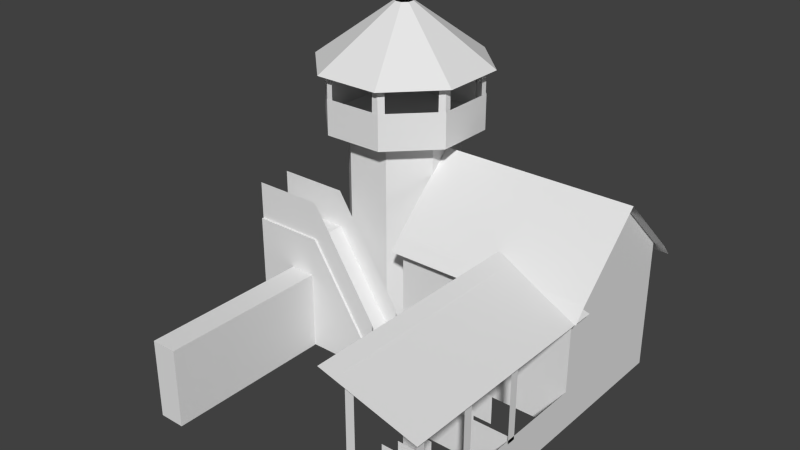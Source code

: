 # Source: h8.blend  (saved by Blender 2.63.0; exported with 4.5.12 LTS)
import bpy
from mathutils import Matrix  # noqa: F401  (used for matrix-valued properties, if any)

bpy.ops.wm.read_factory_settings(use_empty=True)
scene = bpy.context.scene
scene.name = 'Scene'

# ---- collections
col_collection_1 = bpy.data.collections.new('Collection 1'); scene.collection.children.link(col_collection_1)

# ---- world
world_world = bpy.data.worlds.new('World'); scene.world = world_world
world_world.color = (0.05088, 0.05088, 0.05088)
world_world.use_sun_shadow = False
world_world.sun_shadow_jitter_overblur = 0.0
world_world.cycles.sampling_method = 'MANUAL'
world_world.cycles.sample_map_resolution = 256

# ---- meshes
me_plane = bpy.data.meshes.new('Plane')
me_plane.from_pydata([(1.364, 1.0, 5.96e-08), (3.094, 1.0, 5.96e-08), (1.364, 1.0, 1.2), (3.094, 1.5, 0.6), (1.364, 1.5, 0.6), (3.094, 0.9, 1.3), (1.364, 0.9, 1.3), (1.364, 0.9, -0.1), (3.094, 0.9, -0.1), (2.229, 1.0, 5.96e-08), (3.094, 1.0, 1.2), (3.0, -2.265e-07, 3.0), (3.0, 0.3095, 3.0), (3.0, 0.3095, 1.2), (2.4, -2.265e-07, 3.0), (2.4, 0.3095, 3.0), (1.4, -7.461e-15, -3.553e-16), (3.0, -7.105e-15, 0.0), (1.4, -9.06e-08, 1.2), (1.4, 1.0, 7.55e-08), (3.0, 1.0, 7.55e-08), (1.4, 1.0, 1.2), (3.0, 1.5, 0.6), (1.4, 1.5, 0.6), (3.085, 0.9, 1.098), (3.085, 0.9, 3.098), (2.257, 1.1, 1.098), (2.257, 1.1, 3.098), (3.0, 0.2904, 2.999), (3.0, 0.2904, 2.922), (3.0, 0.9049, 2.999), (3.0, 0.9049, 2.922), (3.0, 0.2904, 2.499), (3.0, 0.2904, 2.422), (3.0, 0.9049, 2.499), (3.0, 0.9049, 2.422), (3.0, 0.2816, 1.964), (3.0, 0.2816, 1.887), (3.0, 0.8961, 1.964), (3.0, 0.8961, 1.887), (2.403, 0.3179, 3.002), (2.48, 0.3179, 3.002), (2.404, 1.061, 3.002), (2.479, 1.042, 3.002), (3.0, -1.86e-07, 2.463), (3.0, 0.3095, 2.463), (2.4, -1.86e-07, 2.463), (2.4, 0.3095, 2.463), (3.0, -1.451e-07, 1.921), (3.0, 0.3095, 1.921), (2.4, -1.451e-07, 1.921), (2.4, 0.3095, 1.921), (2.526, 0.007722, 2.982), (2.526, 0.2359, 2.982), (2.263, 0.007722, 2.982), (2.263, 0.2359, 2.982), (2.526, 0.007722, 2.482), (2.526, 0.2359, 2.482), (2.263, 0.007722, 2.482), (2.263, 0.2359, 2.482), (2.535, 0.007722, 1.951), (2.535, 0.2359, 1.951), (2.272, 0.007722, 1.951), (2.272, 0.2359, 1.951), (2.4, 1.019, 1.129), (2.4, 1.066, 1.129), (2.4, 1.019, 3.008), (2.4, 1.066, 3.008), (2.526, 0.007722, 2.729), (2.526, 0.2359, 2.729), (2.263, 0.007722, 2.729), (2.263, 0.2359, 2.729), (2.522, 0.007722, 2.234), (2.522, 0.2359, 2.234), (2.258, 0.007722, 2.234), (2.258, 0.2359, 2.234), (2.535, 0.007722, 1.738), (2.535, 0.2359, 1.738), (2.271, 0.007722, 1.738), (2.271, 0.2359, 1.738), (2.535, 0.007722, 1.501), (2.535, 0.2359, 1.501), (2.271, 0.007722, 1.501), (2.271, 0.2359, 1.501), (0.7158, 0.00645, 0.1392), (0.4465, 0.00645, 0.4107), (0.4481, 0.00645, 0.7931), (0.7196, 0.00645, 1.062), (1.102, 0.00645, 1.061), (1.371, 0.00645, 0.7893), (1.37, 0.00645, 0.4069), (1.098, 0.00645, 0.1376), (0.7158, 1.576, 0.1392), (0.4465, 1.576, 0.4107), (0.4481, 1.576, 0.7931), (0.7196, 1.576, 1.062), (1.102, 1.576, 1.061), (1.371, 1.576, 0.7893), (1.37, 1.576, 0.4069), (1.098, 1.576, 0.1376), (0.6386, 1.601, -0.04518), (0.2616, 1.601, 0.3349), (0.2638, 1.601, 0.8703), (0.6439, 1.601, 1.247), (1.179, 1.601, 1.245), (1.556, 1.601, 0.8651), (1.554, 1.601, 0.3297), (1.174, 1.601, -0.04738), (0.6386, 1.876, -0.04518), (0.2616, 1.876, 0.3349), (0.2638, 1.876, 0.8703), (0.6439, 1.876, 1.247), (1.179, 1.876, 1.245), (1.556, 1.876, 0.8651), (1.554, 1.876, 0.3297), (1.174, 1.876, -0.04738), (0.6091, 2.054, -0.1157), (0.1908, 2.054, 0.306), (0.1932, 2.054, 0.8999), (0.6149, 2.054, 1.318), (1.209, 2.052, 1.316), (1.627, 2.054, 0.894), (1.625, 2.054, 0.3001), (1.203, 2.054, -0.1181), (0.879, 2.498, 0.5284), (0.8371, 2.498, 0.5706), (0.8374, 2.498, 0.63), (0.8795, 2.498, 0.6718), (0.9389, 2.498, 0.6716), (0.9808, 2.498, 0.6294), (0.9805, 2.498, 0.57), (0.9384, 2.498, 0.5282), (1.116, 1.873, 1.24), (1.174, 1.873, 1.24), (1.119, 2.103, 1.24), (1.171, 2.101, 1.24), (1.214, 1.873, 1.202), (1.212, 2.101, 1.202), (0.6969, 1.873, -0.04319), (0.6394, 1.873, -0.04286), (0.6944, 2.103, -0.04311), (0.6418, 2.101, -0.04294), (0.599, 1.873, -0.004978), (0.6014, 2.101, -0.005058), (1.548, 1.873, 0.3886), (1.548, 1.873, 0.3312), (1.548, 2.103, 0.3862), (1.548, 2.101, 0.3336), (1.51, 1.873, 0.2907), (1.51, 2.101, 0.2931), (0.2651, 1.873, 0.8082), (0.2654, 1.873, 0.8656), (0.2652, 2.103, 0.8106), (0.2653, 2.101, 0.8632), (0.3033, 1.873, 0.906), (0.3032, 2.101, 0.9036), (1.212, 1.873, -0.003621), (1.171, 1.873, -0.044), (1.21, 2.103, -0.005275), (1.173, 2.101, -0.04235), (1.116, 1.873, -0.0458), (1.118, 2.101, -0.04415), (0.6013, 1.873, 1.2), (0.6422, 1.873, 1.241), (0.6031, 2.103, 1.202), (0.6404, 2.101, 1.239), (0.6976, 1.873, 1.243), (0.6958, 2.101, 1.241), (0.3046, 1.873, 0.2931), (0.2643, 1.873, 0.3339), (0.303, 2.103, 0.2948), (0.2659, 2.101, 0.3321), (0.2625, 1.873, 0.3893), (0.2641, 2.101, 0.3875), (1.509, 1.873, 0.9037), (1.549, 1.873, 0.8629), (1.51, 2.103, 0.9019), (1.547, 2.101, 0.8646), (1.551, 1.873, 0.8075), (1.549, 2.101, 0.8092), (0.7407, -1.168e-07, 1.548), (0.4207, -1.168e-07, 1.548), (0.7407, -9.269e-08, 1.228), (0.4207, -9.269e-08, 1.228), (0.7407, 0.9, 1.548), (0.4207, 0.9, 1.548), (0.7407, 0.9, 1.228), (0.4207, 0.9, 1.228), (1.341, -1.168e-07, 1.548), (1.341, -9.269e-08, 1.228), (1.341, 0.1, 1.548), (1.341, 0.1, 1.228), (0.1207, -1.168e-07, 1.548), (0.1207, -9.269e-08, 1.228), (0.1207, 0.9, 1.548), (0.1207, 0.9, 1.228), (0.472, -0.004477, 3.046), (0.472, -0.004476, 1.546), (0.6973, -0.004476, 1.546), (0.6973, -0.004477, 3.046), (0.472, 0.5975, 3.046), (0.472, 0.5975, 1.546), (0.6973, 0.5975, 1.546), (0.6973, 0.5975, 3.046), (2.2, -7.283e-15, -1.776e-16), (2.2, 1.0, 7.55e-08), (3.0, 0.5, 3.775e-08), (1.4, 0.5, 3.775e-08), (2.2, 0.5, 3.775e-08), (2.2, -8.663e-08, 1.2), (3.0, -8.663e-08, 1.2), (3.0, 1.0, 1.2), (2.6, -8.663e-08, 1.2), (2.6, 1.0, 1.2), (3.0, 0.5, 1.2), (2.2, 0.5, 1.2), (2.6, 0.5, 1.2), (2.2, 1.0, 1.2), (1.8, -8.663e-08, 1.2), (1.8, 1.0, 1.2), (1.4, 0.5, 1.2), (1.8, 0.5, 1.2), (0.7407, 1.189, 1.228), (0.4207, 1.189, 1.228), (1.341, 0.3889, 1.228), (0.1207, 1.189, 1.228), (0.7407, 0.9, 1.53), (0.4207, 0.9, 1.53), (1.341, 0.1, 1.53), (0.1207, 0.9, 1.53), (0.7407, 1.189, 1.53), (0.4207, 1.189, 1.53), (1.341, 0.3889, 1.53), (0.1207, 1.189, 1.53), (0.15, -1.908e-08, 0.04167), (0.15, 0.3095, 0.04167), (0.15, 0.3095, 1.242), (0.15, -1.013e-07, 1.242), (0.15, -1.908e-08, 0.04167), (0.15, 0.3095, 0.04167), (0.15, 0.3095, 1.242), (0.15, -1.013e-07, 1.242), (1.4, -1.49e-08, 0.04368), (1.4, 0.3095, 0.04368), (0.1563, 0.3095, 0.04368), (0.1563, -1.49e-08, 0.04368)], [], [(3, 1, 9, 0, 4), (8, 7, 0, 9, 1), (3, 4, 2, 10), (10, 2, 6, 5), (14, 11, 12, 15), (216, 215, 209, 212), (19, 207, 16, 18, 21), (208, 204, 16, 207), (23, 19, 21), (26, 27, 25, 24), (30, 28, 29, 31), (34, 32, 33, 35), (38, 36, 37, 39), (42, 40, 41, 43), (46, 44, 45, 47), (50, 48, 49, 51), (54, 52, 53, 55), (58, 56, 57, 59), (62, 60, 61, 63), (66, 64, 65, 67), (70, 68, 69, 71), (74, 72, 73, 75), (78, 76, 77, 79), (82, 80, 81, 83), (97, 96, 88, 89), (99, 91, 84, 92), (93, 92, 84, 85), (96, 95, 87, 88), (99, 98, 90, 91), (95, 94, 86, 87), (98, 97, 89, 90), (94, 93, 85, 86), (104, 103, 95, 96), (107, 106, 98, 99), (103, 102, 94, 95), (106, 105, 97, 98), (102, 101, 93, 94), (105, 104, 96, 97), (107, 100, 92, 99), (101, 100, 92, 93), (113, 112, 104, 105), (115, 107, 100, 108), (109, 108, 100, 101), (112, 111, 103, 104), (115, 114, 106, 107), (111, 110, 102, 103), (114, 113, 105, 106), (110, 109, 101, 102), (123, 131, 130, 122), (119, 127, 126, 118), (122, 130, 129, 121), (118, 126, 125, 117), (121, 129, 128, 120), (123, 116, 124, 131), (117, 125, 124, 116), (120, 128, 127, 119), (134, 132, 133, 135), (135, 133, 136, 137), (140, 138, 139, 141), (141, 139, 142, 143), (146, 144, 145, 147), (147, 145, 148, 149), (152, 150, 151, 153), (153, 151, 154, 155), (158, 156, 157, 159), (159, 157, 160, 161), (164, 162, 163, 165), (165, 163, 166, 167), (170, 168, 169, 171), (171, 169, 172, 173), (176, 174, 175, 177), (177, 175, 178, 179), (182, 180, 181, 183), (186, 187, 185, 184), (180, 182, 189, 188), (184, 185, 181, 180), (182, 183, 187, 186), (195, 194, 185, 187), (188, 189, 191, 190), (190, 191, 186, 184), (182, 186, 191, 189), (184, 180, 188, 190), (193, 192, 194, 195), (194, 192, 181, 185), (183, 181, 192, 193), (200, 201, 197, 196), (201, 202, 198, 197), (202, 203, 199, 198), (203, 200, 196, 199), (196, 197, 198, 199), (203, 202, 201, 200), (183, 193, 201, 187), (205, 208, 207, 19), (20, 206, 208, 205), (206, 17, 204, 208), (211, 213, 216, 214), (214, 216, 212, 210), (12, 11, 210, 13), (211, 210, 17, 206, 20), (22, 211, 20), (213, 217, 215, 216), (221, 220, 18, 218), (219, 21, 220, 221), (217, 219, 221, 215), (215, 221, 218, 209), (102, 103, 104, 105, 106, 107, 100, 101), (118, 117, 116, 123, 122, 121, 120, 119), (191, 224, 222, 186), (186, 222, 223, 187), (223, 225, 195, 187), (228, 232, 230, 226), (226, 230, 231, 227), (231, 233, 229, 227), (235, 234, 237, 236), (239, 238, 241, 240), (244, 243, 242, 245)])
_uv = me_plane.uv_layers.new(name='UVMap')
_uv.uv.foreach_set('vector', [0.9101, 0.5049, 0.8135, 0.2777, 0.6384, 0.3804, 0.4632, 0.4832, 0.5559, 0.7082, 0.8231, 0.393, 0.5088, 0.5878, 0.5039, 0.563, 0.6644, 0.4635, 0.825, 0.3639, 0.9101, 0.5049, 0.5559, 0.7082, 0.462, 0.478, 0.8162, 0.2747, 0.8062, 0.3237, 0.4851, 0.5228, 0.4726, 0.506, 0.7869, 0.3111, 0.392, 0.04341, 0.4909, -0.01434, 0.4911, 0.05869, 0.3922, 0.1164, 0.8925, 0.3078, 0.9663, 0.3552, 0.9654, 0.4297, 0.8922, 0.3785, 0.5532, 0.8834, 0.5457, 0.743, 0.5381, 0.6025, 0.3461, 0.4498, 0.3612, 0.7308, 0.8925, 0.3078, 0.8922, 0.3785, 0.9654, 0.4297, 0.9663, 0.3552, 0.859, 0.4503, 0.8201, 0.3992, 0.8979, 0.4109, 0.9101, 0.5049, 0.5559, 0.7082, 0.462, 0.478, 0.8162, 0.2747, 0.5713, 0.1633, 0.5713, 0.09335, 0.5772, 0.09495, 0.5772, 0.1649, 0.4901, 0.05126, 0.4901, -0.001446, 0.4946, -0.0002377, 0.4946, 0.05247, 0.3936, 0.1827, 0.3936, 0.1128, 0.3996, 0.1144, 0.3996, 0.1843, 0.5713, 0.1633, 0.5713, 0.09335, 0.5772, 0.09495, 0.5772, 0.1649, 0.392, 0.04341, 0.4909, -0.01434, 0.4911, 0.05869, 0.3922, 0.1164, 0.392, 0.04341, 0.4909, -0.01434, 0.4911, 0.05869, 0.3922, 0.1164, 0.3138, 0.09503, 0.3914, 0.05222, 0.3903, 0.1546, 0.3113, 0.199, 0.3138, 0.09503, 0.3914, 0.05222, 0.3903, 0.1546, 0.3113, 0.199, 0.3138, 0.09503, 0.3914, 0.05222, 0.3903, 0.1546, 0.3113, 0.199, 0.3936, 0.1827, 0.3936, 0.1128, 0.3996, 0.1144, 0.3996, 0.1843, 0.3138, 0.09503, 0.3914, 0.05222, 0.3903, 0.1546, 0.3113, 0.199, 0.3138, 0.09503, 0.3914, 0.05222, 0.3903, 0.1546, 0.3113, 0.199, 0.3138, 0.09503, 0.3914, 0.05222, 0.3903, 0.1546, 0.3113, 0.199, 0.3138, 0.09503, 0.3914, 0.05222, 0.3903, 0.1546, 0.3113, 0.199, 0.5082, 0.7202, 0.4452, 0.6993, 0.4452, 0.4198, 0.4896, 0.5686, 0.4182, 0.6891, 0.418, 0.5254, 0.3685, 0.5904, 0.3701, 0.7213, 0.3701, 0.7213, 0.4182, 0.6891, 0.418, 0.5254, 0.3685, 0.5904, 0.4452, 0.6993, 0.3802, 0.7166, 0.3802, 0.4371, 0.4452, 0.4198, 0.3701, 0.7213, 0.4182, 0.6891, 0.418, 0.5254, 0.3685, 0.5904, 0.4188, 0.6891, 0.3708, 0.7213, 0.3692, 0.5904, 0.4186, 0.5254, 0.4188, 0.6891, 0.3708, 0.7213, 0.3692, 0.5904, 0.4186, 0.5254, 0.3701, 0.7213, 0.4182, 0.6891, 0.418, 0.5254, 0.3685, 0.5904, 0.4188, 0.6891, 0.3708, 0.7213, 0.3708, 0.7213, 0.4188, 0.6891, 0.4934, 0.5044, 0.529, 0.4691, 0.5117, 0.4619, 0.4863, 0.4871, 0.4188, 0.6891, 0.3708, 0.7213, 0.3708, 0.7213, 0.4188, 0.6891, 0.4188, 0.6891, 0.3708, 0.7213, 0.3708, 0.7213, 0.4188, 0.6891, 0.3701, 0.7213, 0.4182, 0.6891, 0.4182, 0.6891, 0.3701, 0.7213, 0.4188, 0.6891, 0.3708, 0.7213, 0.3708, 0.7213, 0.4188, 0.6891, 0.4934, 0.5044, 0.4432, 0.5042, 0.4505, 0.487, 0.4863, 0.4871, 0.3701, 0.7213, 0.4182, 0.6891, 0.4182, 0.6891, 0.3701, 0.7213, 0.4189, 0.7691, 0.5208, 0.7691, 0.5208, 0.7101, 0.4188, 0.7101, 0.5208, 0.7691, 0.5208, 0.7101, 0.4188, 0.7101, 0.4189, 0.7691, 0.5217, 0.7691, 0.4198, 0.7691, 0.4197, 0.71, 0.5217, 0.71, 0.5217, 0.7691, 0.4198, 0.7691, 0.4197, 0.71, 0.5217, 0.71, 0.4189, 0.7691, 0.5208, 0.7691, 0.5208, 0.7101, 0.4188, 0.7101, 0.5217, 0.7691, 0.4198, 0.7691, 0.4197, 0.71, 0.5217, 0.71, 0.4189, 0.7691, 0.5208, 0.7691, 0.5208, 0.7101, 0.4188, 0.7101, 0.5217, 0.7691, 0.4198, 0.7691, 0.4197, 0.71, 0.5217, 0.71, 0.6211, 0.4173, 0.6995, 0.5675, 0.6901, 0.5791, 0.5265, 0.5329, 0.6145, 0.4317, 0.6963, 0.5792, 0.6872, 0.591, 0.5226, 0.5506, 0.5265, 0.5329, 0.6901, 0.5791, 0.6912, 0.5936, 0.5384, 0.6785, 0.5226, 0.5506, 0.6872, 0.591, 0.6887, 0.6056, 0.5379, 0.6957, 0.873, 0.4953, 0.7222, 0.5855, 0.7109, 0.5769, 0.7596, 0.4089, 0.6211, 0.4173, 0.7668, 0.3995, 0.7141, 0.5657, 0.6995, 0.5675, 0.8781, 0.4899, 0.7252, 0.5748, 0.7141, 0.5657, 0.7668, 0.3995, 0.7596, 0.4089, 0.7109, 0.5769, 0.6963, 0.5792, 0.6145, 0.4317, 0.5105, 0.7939, 0.5097, 0.7578, 0.5319, 0.7609, 0.5327, 0.7971, 0.5327, 0.7971, 0.5319, 0.7609, 0.5319, 0.7609, 0.5327, 0.7971, 0.5105, 0.7939, 0.5097, 0.7578, 0.5319, 0.7609, 0.5327, 0.7971, 0.5327, 0.7971, 0.5319, 0.7609, 0.5319, 0.7609, 0.5327, 0.7971, 0.5105, 0.7939, 0.5097, 0.7578, 0.5319, 0.7609, 0.5327, 0.7971, 0.5327, 0.7971, 0.5319, 0.7609, 0.5319, 0.7609, 0.5327, 0.7971, 0.5105, 0.7939, 0.5097, 0.7578, 0.5319, 0.7609, 0.5327, 0.7971, 0.5327, 0.7971, 0.5319, 0.7609, 0.5319, 0.7609, 0.5327, 0.7971, 0.5105, 0.7939, 0.5097, 0.7578, 0.5319, 0.7609, 0.5327, 0.7971, 0.5327, 0.7971, 0.5319, 0.7609, 0.5319, 0.7609, 0.5327, 0.7971, 0.5105, 0.7939, 0.5097, 0.7578, 0.5319, 0.7609, 0.5327, 0.7971, 0.5327, 0.7971, 0.5319, 0.7609, 0.5319, 0.7609, 0.5327, 0.7971, 0.5105, 0.7939, 0.5097, 0.7578, 0.5319, 0.7609, 0.5327, 0.7971, 0.5327, 0.7971, 0.5319, 0.7609, 0.5319, 0.7609, 0.5327, 0.7971, 0.5105, 0.7939, 0.5097, 0.7578, 0.5319, 0.7609, 0.5327, 0.7971, 0.5327, 0.7971, 0.5319, 0.7609, 0.5319, 0.7609, 0.5327, 0.7971, 0.3702, 0.4377, 0.3231, 0.373, 0.2117, 0.4426, 0.2588, 0.5074, 0.349, 0.5684, 0.3016, 0.5992, 0.254, 0.5685, 0.3014, 0.5377, 0.3231, 0.373, 0.3702, 0.4377, 0.4484, 0.3783, 0.4011, 0.3426, 0.3014, 0.5377, 0.254, 0.5685, 0.254, 0.4987, 0.3014, 0.4679, 0.4356, 0.4567, 0.3828, 0.4447, 0.2828, 0.5969, 0.3356, 0.6089, 0.2571, 0.628, 0.2096, 0.5973, 0.254, 0.5685, 0.3016, 0.5992, 0.4007, 0.3573, 0.4452, 0.3867, 0.4466, 0.3995, 0.4017, 0.37, 0.408, 0.3798, 0.4399, 0.4039, 0.3575, 0.5716, 0.3031, 0.5574, 0.3702, 0.4377, 0.3575, 0.5716, 0.4493, 0.3955, 0.4484, 0.3783, 0.3031, 0.5574, 0.3231, 0.373, 0.4011, 0.3426, 0.402, 0.3599, 0.2571, 0.4332, 0.2096, 0.4025, 0.2096, 0.5973, 0.2571, 0.628, 0.2096, 0.5973, 0.2096, 0.5275, 0.254, 0.4987, 0.254, 0.5685, 0.2588, 0.5074, 0.2117, 0.4426, 0.2117, 0.4426, 0.2588, 0.5074, 0.04039, 0.4126, 0.2784, 0.5467, 0.2975, 0.5039, 0.06162, 0.362, 0.0, 0.0, 0.0, 0.0, 0.0, 0.0, 0.0, 0.0, 0.314, 0.5214, 0.07492, 0.3924, 0.07492, 0.2486, 0.314, 0.3776, 0.07492, 0.3924, 0.04039, 0.4126, 0.04039, 0.2688, 0.07492, 0.2486, 0.0, 0.0, 0.0, 0.0, 0.0, 0.0, 0.0, 0.0, 0.07492, 0.3924, 0.314, 0.5214, 0.2795, 0.5415, 0.04039, 0.4126, 0.3997, 0.4804, 0.3636, 0.4686, 0.339, 0.5068, 0.3184, 0.5859, 0.8927, 0.2371, 0.8925, 0.3078, 0.9663, 0.3552, 0.9673, 0.2808, 0.9675, 0.279, 0.9664, 0.35, 0.8891, 0.3088, 0.889, 0.2339, 0.9664, 0.35, 0.9653, 0.4222, 0.8891, 0.385, 0.8891, 0.3088, 0.9675, 0.279, 0.889, 0.2339, 0.8891, 0.3088, 0.9664, 0.35, 0.9664, 0.35, 0.8891, 0.3088, 0.8891, 0.385, 0.9653, 0.4222, 0.4915, 0.05624, 0.4918, -0.006014, 0.7715, 0.1582, 0.7729, 0.2265, 0.8215, 0.3198, 0.8164, 0.1764, 0.9652, 0.2704, 0.9628, 0.34, 0.9603, 0.4097, 0.915, 0.4847, 0.8395, 0.3418, 0.9641, 0.4224, 0.8927, 0.2371, 0.9673, 0.2808, 0.9663, 0.3552, 0.8925, 0.3078, 0.8925, 0.3078, 0.9663, 0.3552, 0.9654, 0.4297, 0.8922, 0.3785, 0.8927, 0.2371, 0.9673, 0.2808, 0.9663, 0.3552, 0.8925, 0.3078, 0.9675, 0.279, 0.889, 0.2339, 0.8891, 0.3088, 0.9664, 0.35, 0.9664, 0.35, 0.8891, 0.3088, 0.8891, 0.385, 0.9653, 0.4222, 0.4008, 0.6173, 0.4059, 0.6268, 0.4066, 0.6485, 0.4025, 0.6699, 0.3959, 0.6783, 0.3908, 0.6689, 0.3901, 0.6471, 0.3942, 0.6257, 0.4023, 0.6214, 0.4044, 0.6349, 0.401, 0.6527, 0.3942, 0.6642, 0.3879, 0.6629, 0.3859, 0.6494, 0.3893, 0.6317, 0.3961, 0.6201, 0.4519, 0.3788, 0.4539, 0.4351, 0.3528, 0.6209, 0.3525, 0.56, 0.3525, 0.56, 0.3528, 0.6209, 0.3041, 0.6556, 0.3046, 0.5961, 0.3041, 0.6556, 0.352, 0.6239, 0.3533, 0.5657, 0.3046, 0.5961, 0.4519, 0.3788, 0.4539, 0.4351, 0.3528, 0.6209, 0.3525, 0.56, 0.3525, 0.56, 0.3528, 0.6209, 0.3041, 0.6556, 0.3046, 0.5961, 0.3041, 0.6556, 0.352, 0.6239, 0.3533, 0.5657, 0.3046, 0.5961, 0.4915, 0.05624, 0.4918, -0.006014, 0.7715, 0.1582, 0.7729, 0.2265, 0.4915, 0.05624, 0.4918, -0.006014, 0.7715, 0.1582, 0.7729, 0.2265, 0.4915, 0.05624, 0.7729, 0.2265, 0.7715, 0.1582, 0.4918, -0.006014])
me_plane.use_remesh_preserve_volume = False
me_plane.use_remesh_preserve_attributes = False
me_plane.use_mirror_vertex_groups = False
me_plane.update()

# ---- objects
ob_plane = bpy.data.objects.new('Plane', me_plane)

# ---- transforms, parenting, visibility, modifiers, constraints
ob_plane.location = (0.0, 0.0, 0.0)
ob_plane.rotation_euler = (1.571, 2.22e-16, 2.22e-16)
ob_plane.scale = (1.0, 1.152, 1.0)
ob_plane.lineart.crease_threshold = 0.0

# ---- collection membership
col_collection_1.objects.link(ob_plane)

# ---- scene / render settings (as saved in the file)
scene.frame_start = 0; scene.frame_end = 0; scene.frame_set(47)
scene.render.engine = 'BLENDER_EEVEE_NEXT'
scene.render.image_settings.color_mode = 'RGB'
scene.render.image_settings.compression = 90
scene.render.resolution_percentage = 50
scene.render.dither_intensity = 0.0
scene.render.bake_margin = 2
scene.render.bake_bias = 0.0
scene.cycles.use_denoising = False
scene.cycles.samples = 10
scene.cycles.sampling_pattern = 'TABULATED_SOBOL'
scene.cycles.light_sampling_threshold = 0.0
scene.cycles.use_adaptive_sampling = False
scene.cycles.use_light_tree = False
scene.cycles.blur_glossy = 0.0
scene.cycles.volume_bounces = 1
scene.cycles.pixel_filter_type = 'GAUSSIAN'
scene.cycles.sample_clamp_indirect = 0.0
scene.view_settings.view_transform = 'Standard'
bpy.context.view_layer.update()

# ---- added for rendering (the .blend has no active camera and no usable light): camera, sun
cam_auto = bpy.data.cameras.new('AutoCamera')
cam_auto.lens = 50.0
cam_auto.sensor_width = 36.0
cam_auto.clip_end = 1000.0
ob_auto_camera = bpy.data.objects.new('AutoCamera', cam_auto)
scene.collection.objects.link(ob_auto_camera)
ob_auto_camera.location = (6.45895, -7.31175, 5.31725)
ob_auto_camera.rotation_euler = (1.09748, -7.21219e-08, 0.694738)
scene.camera = ob_auto_camera
light_auto_sun = bpy.data.lights.new('AutoSun', 'SUN')
light_auto_sun.energy = 3.0
light_auto_sun.angle = 0.0523599
ob_auto_sun = bpy.data.objects.new('AutoSun', light_auto_sun)
scene.collection.objects.link(ob_auto_sun)
ob_auto_sun.rotation_euler = (0.872665, 0.174533, 0.523599)
bpy.context.view_layer.update()
